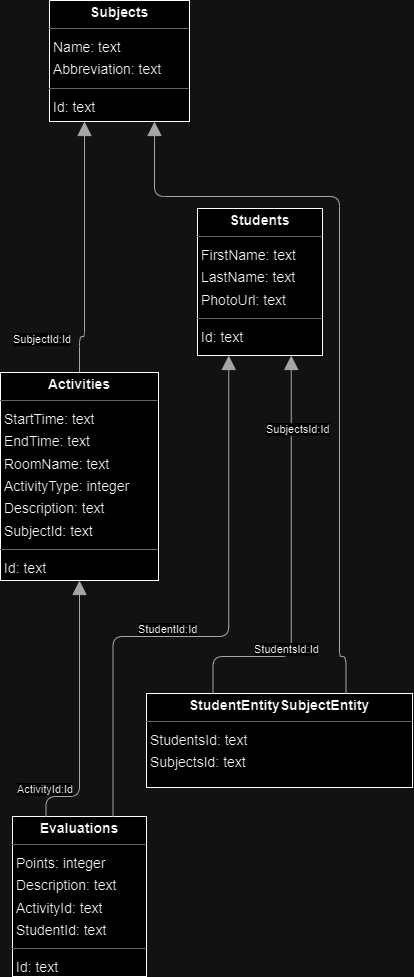

The diagram above was exported from draw.io. Its source (the exported page's mxGraphModel, read from the mxfile embedded in the PNG):
<mxGraphModel dx="2141" dy="1386" grid="1" gridSize="10" guides="1" tooltips="1" connect="1" arrows="1" fold="1" page="0" pageScale="1" pageWidth="827" pageHeight="1169" background="none" math="0" shadow="0">
  <root>
    <mxCell id="0" />
    <mxCell id="1" parent="0" />
    <mxCell id="node3" value="&lt;p style=&quot;margin:0px;margin-top:4px;text-align:center;&quot;&gt;&lt;b&gt;Activities&lt;/b&gt;&lt;/p&gt;&lt;hr size=&quot;1&quot;/&gt;&lt;p style=&quot;margin:0 0 0 4px;line-height:1.6;&quot;&gt; StartTime: text&lt;br/&gt; EndTime: text&lt;br/&gt; RoomName: text&lt;br/&gt; ActivityType: integer&lt;br/&gt; Description: text&lt;br/&gt; SubjectId: text&lt;/p&gt;&lt;hr size=&quot;1&quot;/&gt;&lt;p style=&quot;margin:0 0 0 4px;line-height:1.6;&quot;&gt; Id: text&lt;/p&gt;" style="verticalAlign=top;align=left;overflow=fill;fontSize=14;fontFamily=Helvetica;html=1;rounded=0;shadow=0;comic=0;labelBackgroundColor=none;strokeWidth=1;" parent="1" vertex="1">
      <mxGeometry x="-133" y="268" width="158" height="208" as="geometry" />
    </mxCell>
    <mxCell id="node4" value="&lt;p style=&quot;margin:0px;margin-top:4px;text-align:center;&quot;&gt;&lt;b&gt;Evaluations&lt;/b&gt;&lt;/p&gt;&lt;hr size=&quot;1&quot;/&gt;&lt;p style=&quot;margin:0 0 0 4px;line-height:1.6;&quot;&gt; Points: integer&lt;br/&gt; Description: text&lt;br/&gt; ActivityId: text&lt;br/&gt; StudentId: text&lt;/p&gt;&lt;hr size=&quot;1&quot;/&gt;&lt;p style=&quot;margin:0 0 0 4px;line-height:1.6;&quot;&gt; Id: text&lt;/p&gt;" style="verticalAlign=top;align=left;overflow=fill;fontSize=14;fontFamily=Helvetica;html=1;rounded=0;shadow=0;comic=0;labelBackgroundColor=none;strokeWidth=1;" parent="1" vertex="1">
      <mxGeometry x="-121" y="712" width="134" height="160" as="geometry" />
    </mxCell>
    <mxCell id="node0" value="&lt;p style=&quot;margin:0px;margin-top:4px;text-align:center;&quot;&gt;&lt;b&gt;StudentEntitySubjectEntity&lt;/b&gt;&lt;/p&gt;&lt;hr size=&quot;1&quot;/&gt;&lt;p style=&quot;margin:0 0 0 4px;line-height:1.6;&quot;&gt; StudentsId: text&lt;br/&gt; SubjectsId: text&lt;/p&gt;" style="verticalAlign=top;align=left;overflow=fill;fontSize=14;fontFamily=Helvetica;html=1;rounded=0;shadow=0;comic=0;labelBackgroundColor=none;strokeWidth=1;" parent="1" vertex="1">
      <mxGeometry x="13" y="589" width="266" height="94" as="geometry" />
    </mxCell>
    <mxCell id="node2" value="&lt;p style=&quot;margin:0px;margin-top:4px;text-align:center;&quot;&gt;&lt;b&gt;Students&lt;/b&gt;&lt;/p&gt;&lt;hr size=&quot;1&quot;/&gt;&lt;p style=&quot;margin:0 0 0 4px;line-height:1.6;&quot;&gt; FirstName: text&lt;br/&gt; LastName: text&lt;br/&gt; PhotoUrl: text&lt;/p&gt;&lt;hr size=&quot;1&quot;/&gt;&lt;p style=&quot;margin:0 0 0 4px;line-height:1.6;&quot;&gt; Id: text&lt;/p&gt;" style="verticalAlign=top;align=left;overflow=fill;fontSize=14;fontFamily=Helvetica;html=1;rounded=0;shadow=0;comic=0;labelBackgroundColor=none;strokeWidth=1;" parent="1" vertex="1">
      <mxGeometry x="64" y="104" width="125" height="147" as="geometry" />
    </mxCell>
    <mxCell id="node1" value="&lt;p style=&quot;margin:0px;margin-top:4px;text-align:center;&quot;&gt;&lt;b&gt;Subjects&lt;/b&gt;&lt;/p&gt;&lt;hr size=&quot;1&quot;/&gt;&lt;p style=&quot;margin:0 0 0 4px;line-height:1.6;&quot;&gt; Name: text&lt;br/&gt; Abbreviation: text&lt;/p&gt;&lt;hr size=&quot;1&quot;/&gt;&lt;p style=&quot;margin:0 0 0 4px;line-height:1.6;&quot;&gt; Id: text&lt;/p&gt;" style="verticalAlign=top;align=left;overflow=fill;fontSize=14;fontFamily=Helvetica;html=1;rounded=0;shadow=0;comic=0;labelBackgroundColor=none;strokeWidth=1;" parent="1" vertex="1">
      <mxGeometry x="-84" y="-104" width="140" height="121" as="geometry" />
    </mxCell>
    <mxCell id="edge2" value="" style="html=1;rounded=1;edgeStyle=orthogonalEdgeStyle;dashed=0;startArrow=none;endArrow=block;endSize=12;strokeColor=#595959;exitX=0.500;exitY=0.000;exitDx=0;exitDy=0;entryX=0.250;entryY=1.000;entryDx=0;entryDy=0;" parent="1" source="node3" target="node1" edge="1">
      <mxGeometry width="50" height="50" relative="1" as="geometry">
        <Array as="points">
          <mxPoint x="-54" y="232" />
          <mxPoint x="-49" y="232" />
        </Array>
      </mxGeometry>
    </mxCell>
    <mxCell id="label14" value="SubjectId:Id" style="edgeLabel;resizable=0;html=1;align=left;verticalAlign=top;strokeColor=default;" parent="edge2" vertex="1" connectable="0">
      <mxGeometry x="-122" y="222" as="geometry" />
    </mxCell>
    <mxCell id="edge1" value="" style="html=1;rounded=1;edgeStyle=orthogonalEdgeStyle;dashed=0;startArrow=none;endArrow=block;endSize=12;strokeColor=#595959;exitX=0.250;exitY=0.000;exitDx=0;exitDy=0;entryX=0.500;entryY=1.000;entryDx=0;entryDy=0;" parent="1" source="node4" target="node3" edge="1">
      <mxGeometry width="50" height="50" relative="1" as="geometry">
        <Array as="points">
          <mxPoint x="-87" y="692" />
          <mxPoint x="-54" y="692" />
        </Array>
      </mxGeometry>
    </mxCell>
    <mxCell id="label8" value="ActivityId:Id" style="edgeLabel;resizable=0;html=1;align=left;verticalAlign=top;strokeColor=default;" parent="edge1" vertex="1" connectable="0">
      <mxGeometry x="-118" y="672" as="geometry" />
    </mxCell>
    <mxCell id="edge3" value="" style="html=1;rounded=1;edgeStyle=orthogonalEdgeStyle;dashed=0;startArrow=none;endArrow=block;endSize=12;strokeColor=#595959;exitX=0.750;exitY=0.000;exitDx=0;exitDy=0;entryX=0.250;entryY=1.000;entryDx=0;entryDy=0;" parent="1" source="node4" target="node2" edge="1">
      <mxGeometry width="50" height="50" relative="1" as="geometry">
        <Array as="points">
          <mxPoint x="-20" y="532" />
          <mxPoint x="95" y="532" />
        </Array>
      </mxGeometry>
    </mxCell>
    <mxCell id="label20" value="StudentId:Id" style="edgeLabel;resizable=0;html=1;align=left;verticalAlign=top;strokeColor=default;" parent="edge3" vertex="1" connectable="0">
      <mxGeometry x="3" y="512" as="geometry" />
    </mxCell>
    <mxCell id="edge0" value="" style="html=1;rounded=1;edgeStyle=orthogonalEdgeStyle;dashed=0;startArrow=none;endArrow=block;endSize=12;strokeColor=#595959;exitX=0.250;exitY=0.000;exitDx=0;exitDy=0;entryX=0.750;entryY=1.000;entryDx=0;entryDy=0;" parent="1" source="node0" target="node2" edge="1">
      <mxGeometry width="50" height="50" relative="1" as="geometry">
        <Array as="points">
          <mxPoint x="80" y="552" />
          <mxPoint x="157" y="552" />
        </Array>
      </mxGeometry>
    </mxCell>
    <mxCell id="label2" value="StudentsId:Id" style="edgeLabel;resizable=0;html=1;align=left;verticalAlign=top;strokeColor=default;" parent="edge0" vertex="1" connectable="0">
      <mxGeometry x="119" y="532" as="geometry" />
    </mxCell>
    <mxCell id="edge4" value="" style="html=1;rounded=1;edgeStyle=orthogonalEdgeStyle;dashed=0;startArrow=none;endArrow=block;endSize=12;strokeColor=#595959;exitX=0.750;exitY=0.000;exitDx=0;exitDy=0;entryX=0.750;entryY=1.000;entryDx=0;entryDy=0;" parent="1" source="node0" target="node1" edge="1">
      <mxGeometry width="50" height="50" relative="1" as="geometry">
        <Array as="points">
          <mxPoint x="213" y="552" />
          <mxPoint x="206" y="552" />
          <mxPoint x="206" y="92" />
          <mxPoint x="21" y="92" />
        </Array>
      </mxGeometry>
    </mxCell>
    <mxCell id="label26" value="SubjectsId:Id" style="edgeLabel;resizable=0;html=1;align=left;verticalAlign=top;strokeColor=default;" parent="edge4" vertex="1" connectable="0">
      <mxGeometry x="131" y="312" as="geometry" />
    </mxCell>
  </root>
</mxGraphModel>